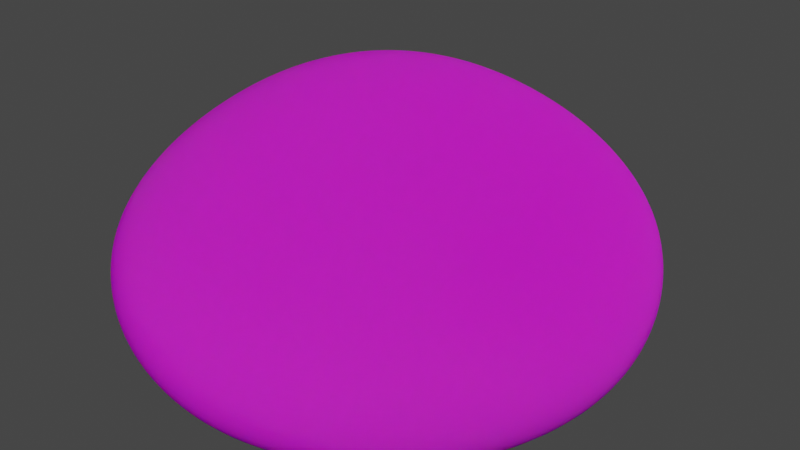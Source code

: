 # Source: Pedra_M_dia_Textured.blend  (saved by Blender 3.3.6; exported with 4.5.12 LTS)
import bpy
from mathutils import Matrix  # noqa: F401  (used for matrix-valued properties, if any)

bpy.ops.wm.read_factory_settings(use_empty=True)
scene = bpy.context.scene
scene.name = 'Scene'

# ---- collections
col_collection = bpy.data.collections.new('Collection'); scene.collection.children.link(col_collection)

# ---- images (referenced by path relative to the original .blend; pixels are not part of the script)
import os
ASSET_DIR = os.environ.get("B2B_ASSET_DIR", "")  # directory of the original .blend (textures are referenced by path, not embedded)
HERE = os.path.dirname(os.path.abspath(__file__))  # packed textures are extracted next to this script under _unpacked/

def load_image(name, relpath, width, height, colorspace="sRGB"):
    """Load a texture the original file referenced (path relative to the .blend, or extracted next to this script)."""
    p = next((c for c in (os.path.join(HERE, relpath), os.path.join(ASSET_DIR, relpath)) if relpath and os.path.exists(c)), "")
    if p:
        img = bpy.data.images.load(p, check_existing=True)
        img.name = name
    else:  # same state as the original file: an image datablock whose file is absent (Cycles renders it pink)
        img = bpy.data.images.new(name, width, height)
        img.source = "FILE"
        img.filepath = "//" + (relpath or name)
    img.colorspace_settings.name = colorspace
    return img
img_stone_texture_jpg = load_image('Stone texture.jpg', 'Stone texture.jpg', 1024, 1024, 'sRGB')
img_stone_nmap_jpg = load_image('Stone_NMap.jpg', 'Stone_NMap.jpg', 1024, 1024, 'sRGB')

# ---- materials (node trees are filled in below, after node groups)
mat_pedra = bpy.data.materials.new('Pedra')
mat_pedra.use_transparent_shadow = False

# ---- material node trees
mat_pedra.use_nodes = True; mat_pedra.node_tree.nodes.clear()
_N = mat_pedra.node_tree.nodes; _L = mat_pedra.node_tree.links
n0 = _N.new('ShaderNodeBsdfPrincipled'); n0.name = 'Principled BSDF'; n0.location = (10, 300)
n0.distribution = 'GGX'
n0.subsurface_method = 'RANDOM_WALK_SKIN'
n0.inputs[2].default_value = 1.0
n0.inputs[3].default_value = 1.45
n0.inputs[8].default_value = 1.0
n0.inputs[10].default_value = 0.3
n0.inputs[13].default_value = 0.0
n0.inputs[20].default_value = 0.0
n0.inputs[27].default_value = (0.0, 0.0, 0.0, 1.0)
n0.inputs[28].default_value = 1.0
n1 = _N.new('ShaderNodeOutputMaterial'); n1.name = 'Material Output'; n1.location = (300, 300)
n2 = _N.new('ShaderNodeTexImage'); n2.name = 'Image Texture'; n2.location = (-257, 251)
n2.image = img_stone_texture_jpg
n3 = _N.new('ShaderNodeTexImage'); n3.name = 'Image Texture.001'; n3.location = (-303, -92)
n3.image = img_stone_nmap_jpg
n4 = _N.new('ShaderNodeMix'); n4.name = 'Mix'; n4.location = (-160, 180)
n4.data_type = 'RGBA'
n4.inputs[0].default_value = 0.3
n4.inputs[7].default_value = (0.009134, 0.03689, 0.04519, 1.0)
_L.new(n0.outputs[0], n1.inputs[0])
_L.new(n3.outputs[0], n0.inputs[5])
_L.new(n2.outputs[0], n4.inputs[6])
_L.new(n4.outputs[2], n0.inputs[0])
n1.is_active_output = True

# ---- world
world_world = bpy.data.worlds.new('World'); scene.world = world_world
world_world.use_nodes = True; world_world.node_tree.nodes.clear()
_N = world_world.node_tree.nodes; _L = world_world.node_tree.links
n0 = _N.new('ShaderNodeOutputWorld'); n0.name = 'World Output'; n0.location = (300, 300)
n1 = _N.new('ShaderNodeBackground'); n1.name = 'Background'; n1.location = (10, 300)
n1.inputs[0].default_value = (0.05088, 0.05088, 0.05088, 1.0)
_L.new(n1.outputs[0], n0.inputs[0])
n0.is_active_output = True
world_world.color = (0.05088, 0.05088, 0.05088)
world_world.use_sun_shadow = False
world_world.sun_shadow_jitter_overblur = 0.0

# ---- meshes
me_cube = bpy.data.meshes.new('Cube')
me_cube.from_pydata([(1.142, 1.143, 1.746), (3.016, 3.011, -1.143), (1.104, -1.134, 1.738), (3.016, -3.017, -1.143), (-1.143, 1.143, 1.746), (-3.029, 3.031, -1.143), (-1.118, -1.159, 1.746), (-3.012, -3.017, -1.143)], [], [(0, 4, 6, 2), (3, 2, 6, 7), (7, 6, 4, 5), (5, 1, 3, 7), (1, 0, 2, 3), (5, 4, 0, 1)])
me_cube.polygons.foreach_set('use_smooth', [True] * 6)
_uv = me_cube.uv_layers.new(name='UVMap')
_uv.uv.foreach_set('vector', [0.625, 0.5, 0.875, 0.5, 0.875, 0.75, 0.625, 0.75, 0.375, 0.75, 0.625, 0.75, 0.625, 1.0, 0.375, 1.0, 0.375, 0.0, 0.625, 0.0, 0.625, 0.25, 0.375, 0.25, 0.125, 0.5, 0.375, 0.5, 0.375, 0.75, 0.125, 0.75, 0.375, 0.5, 0.625, 0.5, 0.625, 0.75, 0.375, 0.75, 0.375, 0.25, 0.625, 0.25, 0.625, 0.5, 0.375, 0.5])
me_cube.materials.append(mat_pedra)
me_cube.use_remesh_preserve_volume = False
me_cube.use_remesh_preserve_attributes = False
me_cube.use_mirror_vertex_groups = False
me_cube.update()

# ---- objects
ob_cube = bpy.data.objects.new('Cube', me_cube)

# ---- transforms, parenting, visibility, modifiers, constraints
ob_cube.location = (0.0, 0.0, 0.4761)
ob_cube.scale = (0.6291, 0.6291, 0.5495)
ob_cube.lock_rotations_4d = False
ob_cube.empty_display_type = 'ARROWS'
ob_cube.lineart.crease_threshold = 0.0
_m = ob_cube.modifiers.new('Subdivision', 'SUBSURF')
_m.levels = 5
_m.render_levels = 5
_m = ob_cube.modifiers.new('Deslocar', 'DISPLACE')
_m.strength = 0.6

# ---- collection membership
col_collection.objects.link(ob_cube)

# ---- scene / render settings (as saved in the file)
scene.frame_start = 1; scene.frame_end = 250; scene.frame_set(1)
scene.render.engine = 'BLENDER_EEVEE_NEXT'
scene.cycles.sampling_pattern = 'TABULATED_SOBOL'
scene.cycles.use_light_tree = False
scene.view_settings.view_transform = 'Filmic'
bpy.context.view_layer.update()

# ---- added for rendering (the .blend has no active camera and no usable light): camera, sun
cam_auto = bpy.data.cameras.new('AutoCamera')
cam_auto.lens = 50.0
cam_auto.sensor_width = 36.0
cam_auto.clip_end = 1000.0
ob_auto_camera = bpy.data.objects.new('AutoCamera', cam_auto)
scene.collection.objects.link(ob_auto_camera)
ob_auto_camera.location = (3.1545, -3.69593, 3.14078)
ob_auto_camera.rotation_euler = (1.09748, -7.21219e-08, 0.694738)
scene.camera = ob_auto_camera
light_auto_sun = bpy.data.lights.new('AutoSun', 'SUN')
light_auto_sun.energy = 3.0
light_auto_sun.angle = 0.0523599
ob_auto_sun = bpy.data.objects.new('AutoSun', light_auto_sun)
scene.collection.objects.link(ob_auto_sun)
ob_auto_sun.rotation_euler = (0.872665, 0.174533, 0.523599)
bpy.context.view_layer.update()
